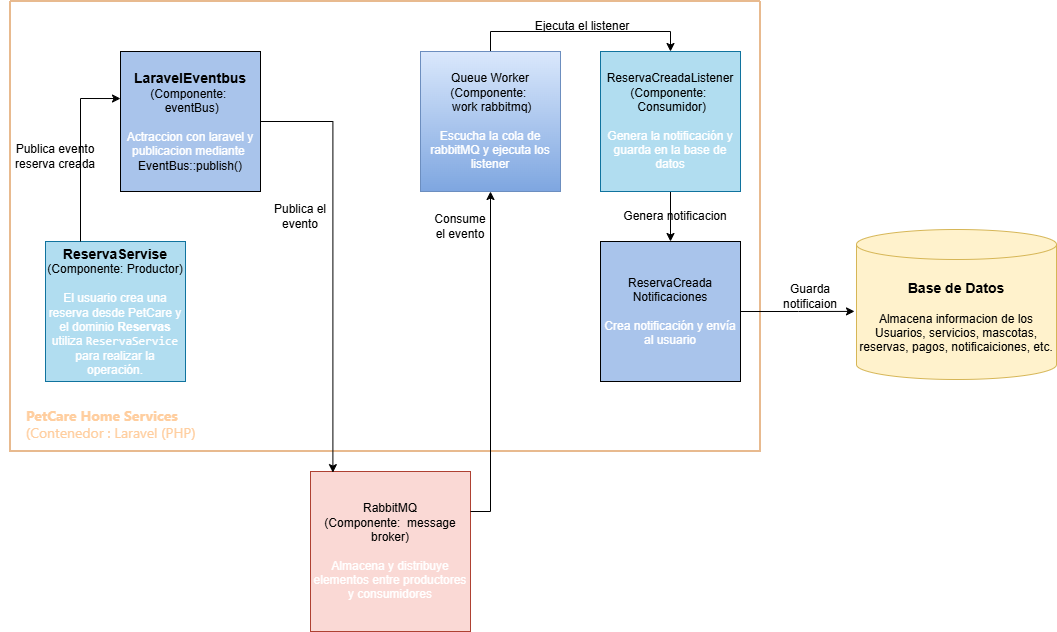

The diagram above was exported from draw.io. Its source (the exported page's mxGraphModel, read from the mxfile embedded in the PNG):
<mxGraphModel dx="1352" dy="825" grid="1" gridSize="10" guides="1" tooltips="1" connect="1" arrows="1" fold="1" page="1" pageScale="1" pageWidth="827" pageHeight="1169" math="0" shadow="0">
  <root>
    <mxCell id="0" />
    <mxCell id="1" parent="0" />
    <mxCell id="Pei_m0SHtTL52Xvuzhvo-1" parent="1" style="swimlane;startSize=0;fillColor=#fad7ac;strokeColor=#E8BA8F;swimlaneFillColor=none;strokeWidth=2;" value="" vertex="1">
      <mxGeometry height="450" width="750" x="200" y="110" as="geometry">
        <mxRectangle height="40" width="50" x="90" y="60" as="alternateBounds" />
      </mxGeometry>
    </mxCell>
    <mxCell id="Pei_m0SHtTL52Xvuzhvo-2" parent="Pei_m0SHtTL52Xvuzhvo-1" style="whiteSpace=wrap;html=1;aspect=fixed;fillColor=#b1ddf0;align=center;strokeColor=#10739e;" value="&lt;div style=&quot;&quot;&gt;&lt;span style=&quot;font-size: 14px;&quot;&gt;&lt;b&gt;ReservaServise&lt;/b&gt;&lt;/span&gt;&lt;/div&gt;&lt;div style=&quot;&quot;&gt;&lt;span style=&quot;color: light-dark(rgb(0, 0, 0), rgb(25, 140, 196));&quot;&gt;&lt;font style=&quot;font-size: 12px;&quot;&gt;(Componente: Productor)&lt;/font&gt;&lt;/span&gt;&lt;/div&gt;&lt;div style=&quot;&quot;&gt;&lt;span style=&quot;color: rgb(255, 255, 255);&quot;&gt;&lt;font style=&quot;font-size: 12px;&quot;&gt;&lt;br&gt;&lt;/font&gt;&lt;/span&gt;&lt;/div&gt;&lt;div style=&quot;&quot;&gt;&lt;span style=&quot;color: light-dark(rgb(255, 255, 255), rgb(255, 255, 255));&quot;&gt;El usuario crea una reserva desde PetCare y el dominio &lt;strong data-start=&quot;1723&quot; data-end=&quot;1735&quot; style=&quot;&quot;&gt;Reservas&lt;/strong&gt; utiliza &lt;code data-start=&quot;1744&quot; data-end=&quot;1760&quot; style=&quot;&quot;&gt;ReservaService&lt;/code&gt; para realizar la operación.&lt;/span&gt;&lt;/div&gt;" vertex="1">
      <mxGeometry height="140" width="140" x="35" y="240" as="geometry" />
    </mxCell>
    <mxCell id="Pei_m0SHtTL52Xvuzhvo-16" parent="Pei_m0SHtTL52Xvuzhvo-1" style="whiteSpace=wrap;html=1;aspect=fixed;fillColor=#A9C4EB;align=center;" value="&lt;div style=&quot;&quot;&gt;&lt;span style=&quot;background-color: transparent; color: light-dark(rgb(0, 0, 0), rgb(25, 140, 196));&quot;&gt;ReservaCreada&lt;/span&gt;&lt;/div&gt;&lt;div style=&quot;&quot;&gt;&lt;span style=&quot;background-color: transparent; color: light-dark(rgb(0, 0, 0), rgb(25, 140, 196));&quot;&gt;Notificaciones&lt;/span&gt;&lt;/div&gt;&lt;div style=&quot;&quot;&gt;&lt;div style=&quot;&quot;&gt;&lt;span style=&quot;color: rgb(255, 255, 255);&quot;&gt;&lt;br&gt;&lt;/span&gt;&lt;/div&gt;&lt;div style=&quot;&quot;&gt;&lt;font color=&quot;#ffffff&quot;&gt;Crea notificación y envía al usuario&lt;/font&gt;&lt;/div&gt;&lt;/div&gt;" vertex="1">
      <mxGeometry height="140" width="140" x="590" y="240" as="geometry" />
    </mxCell>
    <mxCell id="Pei_m0SHtTL52Xvuzhvo-31" edge="1" parent="Pei_m0SHtTL52Xvuzhvo-1" source="Pei_m0SHtTL52Xvuzhvo-21" style="edgeStyle=orthogonalEdgeStyle;rounded=0;orthogonalLoop=1;jettySize=auto;html=1;exitX=0.5;exitY=0;exitDx=0;exitDy=0;entryX=0.5;entryY=0;entryDx=0;entryDy=0;fontFamily=Helvetica;fontSize=12;fontColor=default;fontStyle=1;" target="Pei_m0SHtTL52Xvuzhvo-22">
      <mxGeometry relative="1" as="geometry" />
    </mxCell>
    <mxCell id="Pei_m0SHtTL52Xvuzhvo-21" parent="Pei_m0SHtTL52Xvuzhvo-1" style="whiteSpace=wrap;html=1;aspect=fixed;fillColor=#dae8fc;align=center;strokeColor=#6c8ebf;gradientColor=#7ea6e0;" value="&lt;div style=&quot;&quot;&gt;&lt;span style=&quot;background-color: transparent; color: light-dark(rgb(0, 0, 0), rgb(25, 140, 196));&quot;&gt;Queue Worker&lt;/span&gt;&lt;/div&gt;&lt;div style=&quot;&quot;&gt;&lt;span style=&quot;background-color: transparent; color: light-dark(rgb(0, 0, 0), rgb(25, 140, 196));&quot;&gt;(Componente:&amp;nbsp;&lt;/span&gt;&lt;/div&gt;&lt;div style=&quot;&quot;&gt;&lt;span style=&quot;background-color: transparent; color: light-dark(rgb(0, 0, 0), rgb(25, 140, 196));&quot;&gt;&amp;nbsp;work rabbitmq&lt;/span&gt;&lt;span style=&quot;background-color: transparent; color: light-dark(rgb(0, 0, 0), rgb(25, 140, 196));&quot;&gt;)&lt;/span&gt;&lt;/div&gt;&lt;div style=&quot;&quot;&gt;&lt;div style=&quot;&quot;&gt;&lt;span style=&quot;color: rgb(255, 255, 255);&quot;&gt;&lt;br&gt;&lt;/span&gt;&lt;/div&gt;&lt;div style=&quot;&quot;&gt;&lt;font color=&quot;#ffffff&quot;&gt;Escucha la cola de rabbitMQ y ejecuta los listener&lt;/font&gt;&lt;/div&gt;&lt;/div&gt;" vertex="1">
      <mxGeometry height="140" width="140" x="410" y="50" as="geometry" />
    </mxCell>
    <mxCell id="Pei_m0SHtTL52Xvuzhvo-33" edge="1" parent="Pei_m0SHtTL52Xvuzhvo-1" source="Pei_m0SHtTL52Xvuzhvo-22" style="edgeStyle=orthogonalEdgeStyle;rounded=0;orthogonalLoop=1;jettySize=auto;html=1;exitX=0.5;exitY=1;exitDx=0;exitDy=0;fontFamily=Helvetica;fontSize=12;fontColor=default;fontStyle=1;" target="Pei_m0SHtTL52Xvuzhvo-16">
      <mxGeometry relative="1" as="geometry" />
    </mxCell>
    <mxCell id="Pei_m0SHtTL52Xvuzhvo-22" parent="Pei_m0SHtTL52Xvuzhvo-1" style="whiteSpace=wrap;html=1;aspect=fixed;fillColor=#b1ddf0;align=center;strokeColor=#10739e;" value="&lt;div style=&quot;&quot;&gt;ReservaCreadaListener&lt;/div&gt;&lt;div style=&quot;&quot;&gt;&lt;span style=&quot;background-color: transparent; color: light-dark(rgb(0, 0, 0), rgb(25, 140, 196));&quot;&gt;(Componente:&amp;nbsp;&lt;/span&gt;&lt;/div&gt;&lt;div style=&quot;&quot;&gt;&lt;span style=&quot;background-color: transparent; color: light-dark(rgb(0, 0, 0), rgb(25, 140, 196));&quot;&gt;&amp;nbsp;Consumidor&lt;/span&gt;&lt;span style=&quot;background-color: transparent; color: light-dark(rgb(0, 0, 0), rgb(25, 140, 196));&quot;&gt;)&lt;/span&gt;&lt;/div&gt;&lt;div style=&quot;&quot;&gt;&lt;div style=&quot;&quot;&gt;&lt;span style=&quot;color: rgb(255, 255, 255);&quot;&gt;&lt;br&gt;&lt;/span&gt;&lt;/div&gt;&lt;div style=&quot;&quot;&gt;&lt;font color=&quot;#ffffff&quot;&gt;Genera la notificación y guarda en la base de datos&lt;/font&gt;&lt;/div&gt;&lt;/div&gt;" vertex="1">
      <mxGeometry height="140" width="140" x="590" y="50" as="geometry" />
    </mxCell>
    <mxCell id="Pei_m0SHtTL52Xvuzhvo-23" parent="Pei_m0SHtTL52Xvuzhvo-1" style="whiteSpace=wrap;html=1;aspect=fixed;fillColor=#A9C4EB;align=center;" value="&lt;div style=&quot;&quot;&gt;&lt;span style=&quot;font-size: 14px;&quot;&gt;&lt;b&gt;LaravelEventbus&lt;/b&gt;&lt;/span&gt;&lt;/div&gt;&lt;div style=&quot;&quot;&gt;&lt;span style=&quot;color: light-dark(rgb(0, 0, 0), rgb(25, 140, 196));&quot;&gt;&lt;font style=&quot;font-size: 12px;&quot;&gt;(Componente:&amp;nbsp; &amp;nbsp;eventBus)&lt;/font&gt;&lt;/span&gt;&lt;/div&gt;&lt;div style=&quot;&quot;&gt;&lt;span style=&quot;color: rgb(255, 255, 255);&quot;&gt;&lt;font style=&quot;font-size: 12px;&quot;&gt;&lt;br&gt;&lt;/font&gt;&lt;/span&gt;&lt;/div&gt;&lt;div style=&quot;&quot;&gt;&lt;font color=&quot;#ffffff&quot;&gt;Actraccion con laravel y publicacion mediante&amp;nbsp;&lt;/font&gt;&lt;/div&gt;&lt;div style=&quot;&quot;&gt;&lt;span style=&quot;background-color: transparent; color: light-dark(rgb(0, 0, 0), rgb(255, 255, 255));&quot;&gt;EventBus::publish()&lt;/span&gt;&lt;/div&gt;" vertex="1">
      <mxGeometry height="140" width="140" x="110" y="50" as="geometry" />
    </mxCell>
    <mxCell id="Pei_m0SHtTL52Xvuzhvo-24" edge="1" parent="Pei_m0SHtTL52Xvuzhvo-1" source="Pei_m0SHtTL52Xvuzhvo-2" style="edgeStyle=orthogonalEdgeStyle;rounded=0;orthogonalLoop=1;jettySize=auto;html=1;exitX=0.25;exitY=0;exitDx=0;exitDy=0;entryX=0;entryY=0.336;entryDx=0;entryDy=0;entryPerimeter=0;fontFamily=Helvetica;fontSize=12;fontColor=default;fontStyle=1;" target="Pei_m0SHtTL52Xvuzhvo-23">
      <mxGeometry relative="1" as="geometry" />
    </mxCell>
    <mxCell id="Pei_m0SHtTL52Xvuzhvo-25" parent="Pei_m0SHtTL52Xvuzhvo-1" style="text;html=1;whiteSpace=wrap;strokeColor=none;fillColor=none;align=center;verticalAlign=middle;rounded=0;" value="Publica evento reserva creada" vertex="1">
      <mxGeometry height="30" width="110" x="-10" y="140" as="geometry" />
    </mxCell>
    <mxCell id="Pei_m0SHtTL52Xvuzhvo-27" parent="Pei_m0SHtTL52Xvuzhvo-1" style="text;html=1;whiteSpace=wrap;strokeColor=none;fillColor=none;align=center;verticalAlign=middle;rounded=0;" value="Publica el evento" vertex="1">
      <mxGeometry height="30" width="60" x="260" y="200" as="geometry" />
    </mxCell>
    <mxCell id="Pei_m0SHtTL52Xvuzhvo-30" parent="Pei_m0SHtTL52Xvuzhvo-1" style="text;html=1;whiteSpace=wrap;strokeColor=none;fillColor=none;align=center;verticalAlign=middle;rounded=0;" value="Consume el evento" vertex="1">
      <mxGeometry height="30" width="60" x="420" y="210" as="geometry" />
    </mxCell>
    <mxCell id="Pei_m0SHtTL52Xvuzhvo-32" parent="Pei_m0SHtTL52Xvuzhvo-1" style="text;html=1;whiteSpace=wrap;strokeColor=none;fillColor=none;align=center;verticalAlign=middle;rounded=0;" value="Ejecuta el listener" vertex="1">
      <mxGeometry height="30" width="110" x="517" y="10" as="geometry" />
    </mxCell>
    <mxCell id="Pei_m0SHtTL52Xvuzhvo-34" parent="Pei_m0SHtTL52Xvuzhvo-1" style="text;html=1;whiteSpace=wrap;strokeColor=none;fillColor=none;align=center;verticalAlign=middle;rounded=0;" value="Genera notificacion" vertex="1">
      <mxGeometry height="30" width="110" x="610" y="200" as="geometry" />
    </mxCell>
    <mxCell id="Pei_m0SHtTL52Xvuzhvo-38" parent="Pei_m0SHtTL52Xvuzhvo-1" style="text;whiteSpace=wrap;html=1;" value="&lt;span style=&quot;forced-color-adjust: none; font-size: 12px; font-style: normal; font-variant-ligatures: normal; font-variant-caps: normal; font-weight: 400; letter-spacing: normal; orphans: 2; text-align: center; text-indent: 0px; text-transform: none; widows: 2; word-spacing: 0px; -webkit-text-stroke-width: 0px; white-space: nowrap; text-decoration-thickness: initial; text-decoration-style: initial; text-decoration-color: initial; font-family: &amp;quot;Anthropic Sans&amp;quot;, -apple-system, BlinkMacSystemFont, &amp;quot;Segoe UI&amp;quot;, sans-serif; color: light-dark(rgb(255, 206, 159), rgb(90, 48, 8)); background-color: light-dark(rgb(255, 255, 255), rgb(255, 255, 255));&quot;&gt;&lt;b style=&quot;forced-color-adjust: none;&quot;&gt;&lt;font style=&quot;forced-color-adjust: none; font-size: 14px;&quot;&gt;PetCare Home Services&lt;/font&gt;&lt;/b&gt;&lt;/span&gt;&lt;div style=&quot;forced-color-adjust: none; color: rgb(0, 0, 0); font-family: Helvetica; font-size: 12px; font-style: normal; font-variant-ligatures: normal; font-variant-caps: normal; font-weight: 400; letter-spacing: normal; orphans: 2; text-align: center; text-indent: 0px; text-transform: none; widows: 2; word-spacing: 0px; -webkit-text-stroke-width: 0px; white-space: normal; background-color: rgb(236, 236, 236); text-decoration-thickness: initial; text-decoration-style: initial; text-decoration-color: initial;&quot;&gt;&lt;span style=&quot;forced-color-adjust: none; font-size: 14px; white-space: nowrap; font-family: &amp;quot;Anthropic Sans&amp;quot;, -apple-system, BlinkMacSystemFont, &amp;quot;Segoe UI&amp;quot;, sans-serif; color: rgb(255, 206, 159); background-color: light-dark(rgb(255, 255, 255), rgb(255, 255, 255));&quot;&gt;(&lt;span style=&quot;forced-color-adjust: none; white-space: pre;&quot;&gt;Co&lt;/span&gt;ntenedor : Laravel (PHP)&lt;/span&gt;&lt;/div&gt;" vertex="1">
      <mxGeometry height="60" width="200" x="14" y="400" as="geometry" />
    </mxCell>
    <mxCell id="Pei_m0SHtTL52Xvuzhvo-17" parent="1" style="shape=cylinder3;whiteSpace=wrap;html=1;boundedLbl=1;backgroundOutline=1;size=15;fillColor=#fff2cc;strokeColor=#d6b656;" value="&lt;b&gt;&lt;font style=&quot;font-size: 14px;&quot;&gt;Base de Datos&lt;/font&gt;&lt;/b&gt;&lt;div&gt;&lt;br&gt;&lt;div&gt;Almacena informacion de los Usuarios, servicios, mascotas, reservas, pagos, notificaiciones, etc.&lt;/div&gt;&lt;/div&gt;" vertex="1">
      <mxGeometry height="150" width="200" x="1046" y="338" as="geometry" />
    </mxCell>
    <mxCell id="Pei_m0SHtTL52Xvuzhvo-36" edge="1" parent="1" source="Pei_m0SHtTL52Xvuzhvo-16" style="edgeStyle=orthogonalEdgeStyle;rounded=0;orthogonalLoop=1;jettySize=auto;html=1;exitX=1;exitY=0.5;exitDx=0;exitDy=0;entryX=-0.01;entryY=0.546;entryDx=0;entryDy=0;entryPerimeter=0;fontFamily=Helvetica;fontSize=12;fontColor=default;fontStyle=1;" target="Pei_m0SHtTL52Xvuzhvo-17">
      <mxGeometry relative="1" as="geometry" />
    </mxCell>
    <mxCell id="Pei_m0SHtTL52Xvuzhvo-37" parent="1" style="text;html=1;whiteSpace=wrap;strokeColor=none;fillColor=none;align=center;verticalAlign=middle;rounded=0;" value="Guarda notificaion" vertex="1">
      <mxGeometry height="30" width="60" x="970" y="390" as="geometry" />
    </mxCell>
    <mxCell id="Pei_m0SHtTL52Xvuzhvo-4" parent="1" style="whiteSpace=wrap;html=1;aspect=fixed;fillColor=#fad9d5;align=center;strokeColor=#ae4132;" value="&lt;div style=&quot;&quot;&gt;&lt;span style=&quot;color: light-dark(rgb(0, 0, 0), rgb(25, 140, 196)); background-color: transparent;&quot;&gt;RabbitMQ&lt;/span&gt;&lt;/div&gt;&lt;div style=&quot;&quot;&gt;&lt;span style=&quot;color: light-dark(rgb(0, 0, 0), rgb(25, 140, 196)); background-color: transparent;&quot;&gt;(Componente:&amp;nbsp; message broker&lt;/span&gt;&lt;span style=&quot;color: light-dark(rgb(0, 0, 0), rgb(25, 140, 196)); background-color: transparent;&quot;&gt;)&lt;/span&gt;&lt;/div&gt;&lt;div style=&quot;&quot;&gt;&lt;div style=&quot;&quot;&gt;&lt;span style=&quot;color: rgb(255, 255, 255);&quot;&gt;&lt;br&gt;&lt;/span&gt;&lt;/div&gt;&lt;div style=&quot;&quot;&gt;&lt;font color=&quot;#ffffff&quot;&gt;Almacena y distribuye elementos entre productores y consumidores&lt;/font&gt;&lt;/div&gt;&lt;/div&gt;" vertex="1">
      <mxGeometry height="160" width="160" x="500" y="580" as="geometry" />
    </mxCell>
    <mxCell id="Pei_m0SHtTL52Xvuzhvo-26" edge="1" parent="1" source="Pei_m0SHtTL52Xvuzhvo-23" style="edgeStyle=orthogonalEdgeStyle;rounded=0;orthogonalLoop=1;jettySize=auto;html=1;exitX=1;exitY=0.5;exitDx=0;exitDy=0;entryX=0.14;entryY=0.007;entryDx=0;entryDy=0;entryPerimeter=0;fontFamily=Helvetica;fontSize=12;fontColor=default;fontStyle=1;" target="Pei_m0SHtTL52Xvuzhvo-4">
      <mxGeometry relative="1" as="geometry" />
    </mxCell>
    <mxCell id="Pei_m0SHtTL52Xvuzhvo-29" edge="1" parent="1" source="Pei_m0SHtTL52Xvuzhvo-4" style="edgeStyle=orthogonalEdgeStyle;rounded=0;orthogonalLoop=1;jettySize=auto;html=1;exitX=1;exitY=0.25;exitDx=0;exitDy=0;entryX=0.5;entryY=1;entryDx=0;entryDy=0;fontFamily=Helvetica;fontSize=12;fontColor=default;fontStyle=1;" target="Pei_m0SHtTL52Xvuzhvo-21">
      <mxGeometry relative="1" as="geometry" />
    </mxCell>
  </root>
</mxGraphModel>